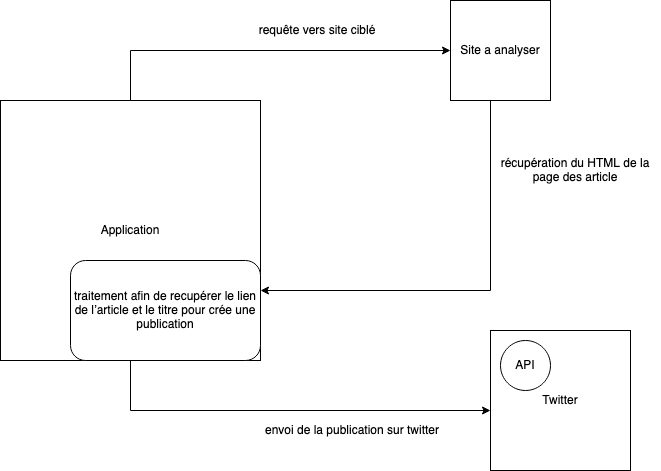

The diagram above was exported from draw.io. Its source (the exported page's mxGraphModel, read from the mxfile embedded in the PNG):
<mxGraphModel dx="1186" dy="682" grid="1" gridSize="10" guides="1" tooltips="1" connect="1" arrows="1" fold="1" page="1" pageScale="1" pageWidth="827" pageHeight="1169" math="0" shadow="0">
  <root>
    <mxCell id="0" />
    <mxCell id="1" parent="0" />
    <mxCell id="2y0o_YSA8rHlshxqZPtv-26" style="edgeStyle=orthogonalEdgeStyle;rounded=0;orthogonalLoop=1;jettySize=auto;html=1;" edge="1" parent="1" source="2y0o_YSA8rHlshxqZPtv-1" target="2y0o_YSA8rHlshxqZPtv-5">
      <mxGeometry relative="1" as="geometry">
        <Array as="points">
          <mxPoint x="210" y="150" />
        </Array>
      </mxGeometry>
    </mxCell>
    <mxCell id="2y0o_YSA8rHlshxqZPtv-27" style="edgeStyle=orthogonalEdgeStyle;rounded=0;orthogonalLoop=1;jettySize=auto;html=1;" edge="1" parent="1" source="2y0o_YSA8rHlshxqZPtv-1" target="2y0o_YSA8rHlshxqZPtv-6">
      <mxGeometry relative="1" as="geometry">
        <Array as="points">
          <mxPoint x="210" y="510" />
        </Array>
      </mxGeometry>
    </mxCell>
    <mxCell id="2y0o_YSA8rHlshxqZPtv-1" value="Application" style="whiteSpace=wrap;html=1;aspect=fixed;strokeColor=#000000;" vertex="1" parent="1">
      <mxGeometry x="80" y="200" width="260" height="260" as="geometry" />
    </mxCell>
    <mxCell id="2y0o_YSA8rHlshxqZPtv-18" style="edgeStyle=orthogonalEdgeStyle;rounded=0;orthogonalLoop=1;jettySize=auto;html=1;" edge="1" parent="1" source="2y0o_YSA8rHlshxqZPtv-5" target="2y0o_YSA8rHlshxqZPtv-28">
      <mxGeometry relative="1" as="geometry">
        <mxPoint x="373.29822128134697" y="340" as="targetPoint" />
        <Array as="points">
          <mxPoint x="570" y="390" />
        </Array>
      </mxGeometry>
    </mxCell>
    <mxCell id="2y0o_YSA8rHlshxqZPtv-5" value="Site a analyser" style="whiteSpace=wrap;html=1;aspect=fixed;strokeColor=#000000;" vertex="1" parent="1">
      <mxGeometry x="530" y="100" width="100" height="100" as="geometry" />
    </mxCell>
    <mxCell id="2y0o_YSA8rHlshxqZPtv-6" value="Twitter" style="whiteSpace=wrap;html=1;aspect=fixed;strokeColor=#000000;" vertex="1" parent="1">
      <mxGeometry x="570" y="430" width="140" height="140" as="geometry" />
    </mxCell>
    <mxCell id="2y0o_YSA8rHlshxqZPtv-23" value="requête vers site ciblé " style="text;html=1;strokeColor=none;fillColor=none;align=center;verticalAlign=middle;whiteSpace=wrap;rounded=0;" vertex="1" parent="1">
      <mxGeometry x="300" y="120" width="194" height="20" as="geometry" />
    </mxCell>
    <mxCell id="2y0o_YSA8rHlshxqZPtv-24" value="récupération du HTML de la page des article" style="text;html=1;strokeColor=none;fillColor=none;align=center;verticalAlign=middle;whiteSpace=wrap;rounded=0;" vertex="1" parent="1">
      <mxGeometry x="570" y="260" width="170" height="20" as="geometry" />
    </mxCell>
    <mxCell id="2y0o_YSA8rHlshxqZPtv-28" value="traitement afin de recupérer le lien de l’article et le titre pour crée une publication " style="rounded=1;whiteSpace=wrap;html=1;strokeColor=#000000;" vertex="1" parent="1">
      <mxGeometry x="150" y="360" width="190" height="100" as="geometry" />
    </mxCell>
    <mxCell id="2y0o_YSA8rHlshxqZPtv-30" value="envoi de la publication sur twitter" style="text;html=1;strokeColor=none;fillColor=none;align=center;verticalAlign=middle;whiteSpace=wrap;rounded=0;" vertex="1" parent="1">
      <mxGeometry x="330" y="520" width="204" height="20" as="geometry" />
    </mxCell>
    <mxCell id="2y0o_YSA8rHlshxqZPtv-31" value="API" style="ellipse;whiteSpace=wrap;html=1;aspect=fixed;strokeColor=#000000;" vertex="1" parent="1">
      <mxGeometry x="580" y="440" width="50" height="50" as="geometry" />
    </mxCell>
  </root>
</mxGraphModel>